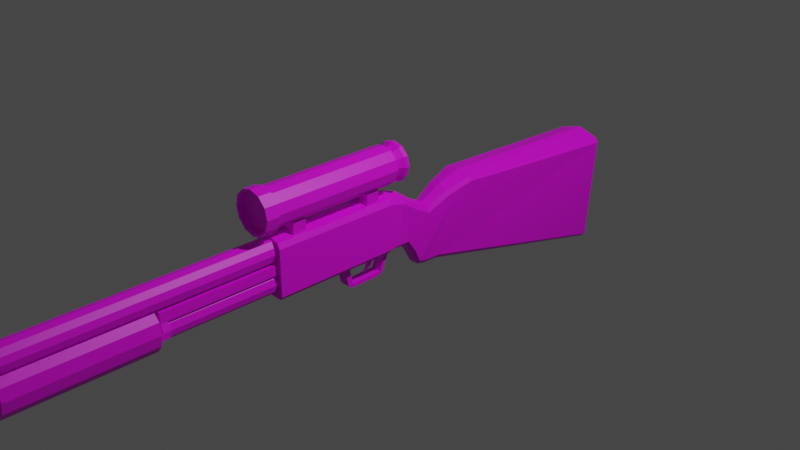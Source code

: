 # Source: Rifle_WithAmmo.blend  (saved by Blender 3.5.10; exported with 4.5.12 LTS)
import bpy
from mathutils import Matrix  # noqa: F401  (used for matrix-valued properties, if any)

bpy.ops.wm.read_factory_settings(use_empty=True)
scene = bpy.context.scene
scene.name = 'Scene'

# ---- collections
col_collection = bpy.data.collections.new('Collection'); scene.collection.children.link(col_collection)

# ---- images (referenced by path relative to the original .blend; pixels are not part of the script)
import os
ASSET_DIR = os.environ.get("B2B_ASSET_DIR", "")  # directory of the original .blend (textures are referenced by path, not embedded)
HERE = os.path.dirname(os.path.abspath(__file__))  # packed textures are extracted next to this script under _unpacked/

def load_image(name, relpath, width, height, colorspace="sRGB"):
    """Load a texture the original file referenced (path relative to the .blend, or extracted next to this script)."""
    p = next((c for c in (os.path.join(HERE, relpath), os.path.join(ASSET_DIR, relpath)) if relpath and os.path.exists(c)), "")
    if p:
        img = bpy.data.images.load(p, check_existing=True)
        img.name = name
    else:  # same state as the original file: an image datablock whose file is absent (Cycles renders it pink)
        img = bpy.data.images.new(name, width, height)
        img.source = "FILE"
        img.filepath = "//" + (relpath or name)
    img.colorspace_settings.name = colorspace
    return img
img_rifletex = load_image('RifleTex', 'RifleTex.png', 1024, 1024, 'sRGB')
img_forendtex = load_image('ForEndTex', 'ForEndTex.png', 1024, 1024, 'sRGB')

# ---- materials (node trees are filled in below, after node groups)
mat_001 = bpy.data.materials.new('マテリアル.001')
mat_001.use_transparent_shadow = False
mat_002 = bpy.data.materials.new('マテリアル.002')
mat_002.use_transparent_shadow = False

# ---- material node trees
mat_001.use_nodes = True; mat_001.node_tree.nodes.clear()
_N = mat_001.node_tree.nodes; _L = mat_001.node_tree.links
n0 = _N.new('ShaderNodeBsdfPrincipled'); n0.name = 'プリンシプルBSDF'; n0.location = (10, 300)
n0.distribution = 'GGX'
n0.subsurface_method = 'RANDOM_WALK_SKIN'
n0.inputs[3].default_value = 1.45
n0.inputs[27].default_value = (0.0, 0.0, 0.0, 1.0)
n0.inputs[28].default_value = 1.0
n1 = _N.new('ShaderNodeOutputMaterial'); n1.name = 'マテリアル出力'; n1.location = (300, 300)
n2 = _N.new('ShaderNodeTexImage'); n2.name = '画像テクスチャ'; n2.location = (-280, 280)
n2.image = img_rifletex
_L.new(n0.outputs[0], n1.inputs[0])
_L.new(n2.outputs[0], n0.inputs[0])
n1.is_active_output = True
mat_002.use_nodes = True; mat_002.node_tree.nodes.clear()
_N = mat_002.node_tree.nodes; _L = mat_002.node_tree.links
n0 = _N.new('ShaderNodeBsdfPrincipled'); n0.name = 'プリンシプルBSDF'; n0.location = (10, 300)
n0.distribution = 'GGX'
n0.subsurface_method = 'RANDOM_WALK_SKIN'
n0.inputs[3].default_value = 1.45
n0.inputs[27].default_value = (0.0, 0.0, 0.0, 1.0)
n0.inputs[28].default_value = 1.0
n1 = _N.new('ShaderNodeOutputMaterial'); n1.name = 'マテリアル出力'; n1.location = (300, 300)
n2 = _N.new('ShaderNodeTexImage'); n2.name = '画像テクスチャ'; n2.location = (-280, 280)
n2.image = img_forendtex
_L.new(n0.outputs[0], n1.inputs[0])
_L.new(n2.outputs[0], n0.inputs[0])
n1.is_active_output = True

# ---- world
world_world = bpy.data.worlds.new('World'); scene.world = world_world
world_world.use_nodes = True; world_world.node_tree.nodes.clear()
_N = world_world.node_tree.nodes; _L = world_world.node_tree.links
n0 = _N.new('ShaderNodeOutputWorld'); n0.name = 'World Output'; n0.location = (300, 300)
n1 = _N.new('ShaderNodeBackground'); n1.name = 'Background'; n1.location = (10, 300)
n1.inputs[0].default_value = (0.05088, 0.05088, 0.05088, 1.0)
_L.new(n1.outputs[0], n0.inputs[0])
n0.is_active_output = True
world_world.color = (0.05088, 0.05088, 0.05088)
world_world.use_sun_shadow = False
world_world.sun_shadow_jitter_overblur = 0.0

# ---- cameras
cam_camera = bpy.data.cameras.new('Camera')
cam_camera.clip_end = 100.0
cam_camera.ortho_scale = 7.314

# ---- lights
light_light = bpy.data.lights.new('Light', 'POINT')
light_light.transmission_factor = 0.0
light_light.energy = 1000.0
light_light.shadow_soft_size = 0.1
light_light.shadow_maximum_resolution = 0.006
light_light.use_absolute_resolution = True

# ---- meshes
me_x = bpy.data.meshes.new('円柱')
me_x.from_pydata([(0.0, -5.441, -0.2067), (0.0, -1.633, -0.2067), (0.06526, -5.441, -0.1892), (0.06526, -1.633, -0.1892), (0.113, -5.441, -0.1415), (0.113, -1.633, -0.1415), (0.1305, -5.441, -0.0762), (0.1305, -1.633, -0.0762), (0.113, -5.441, -0.01095), (0.113, -1.633, -0.01095), (0.06526, -5.441, 0.03682), (0.06526, -1.633, 0.03682), (0.0, -5.441, 0.05431), (0.0, -1.633, 0.05431), (-0.06526, -5.441, 0.03682), (-0.06526, -1.633, 0.03682), (-0.113, -5.441, -0.01095), (-0.113, -1.633, -0.01095), (-0.1305, -5.441, -0.0762), (-0.1305, -1.633, -0.0762), (-0.113, -5.441, -0.1415), (-0.113, -1.633, -0.1415), (-0.06526, -5.441, -0.1892), (-0.06526, -1.633, -0.1892), (0.0, -6.217, 0.1143), (0.0, -1.633, 0.1041), (0.06013, -6.217, 0.1304), (0.06526, -1.633, 0.1216), (0.1042, -6.217, 0.1745), (0.113, -1.633, 0.1693), (0.1203, -6.217, 0.2346), (0.1305, -1.633, 0.2346), (0.1042, -6.217, 0.2947), (0.113, -1.633, 0.2999), (0.06013, -6.217, 0.3388), (0.06526, -1.633, 0.3476), (0.0, -6.217, 0.3549), (0.0, -1.633, 0.3651), (-0.06013, -6.217, 0.3388), (-0.06526, -1.633, 0.3476), (-0.1042, -6.217, 0.2947), (-0.113, -1.633, 0.2999), (-0.1203, -6.217, 0.2346), (-0.1305, -1.633, 0.2346), (-0.1042, -6.217, 0.1745), (-0.113, -1.633, 0.1693), (-0.06013, -6.217, 0.1304), (-0.06526, -1.633, 0.1216), (0.0, -6.207, 0.1041), (0.06526, -6.207, 0.1216), (0.113, -6.207, 0.1693), (0.1305, -6.207, 0.2346), (0.113, -6.207, 0.2999), (0.06526, -6.207, 0.3476), (0.0, -6.207, 0.3651), (-0.06526, -6.207, 0.3476), (-0.113, -6.207, 0.2999), (-0.1305, -6.207, 0.2346), (-0.113, -6.207, 0.1693), (-0.06526, -6.207, 0.1216), (0.0, -6.217, 0.1123), (0.06117, -6.217, 0.1286), (0.106, -6.217, 0.1734), (0.1223, -6.217, 0.2346), (0.106, -6.217, 0.2958), (0.06117, -6.217, 0.3406), (0.0, -6.217, 0.357), (-0.06117, -6.217, 0.3406), (-0.106, -6.217, 0.2958), (-0.1223, -6.217, 0.2346), (-0.106, -6.217, 0.1734), (-0.06117, -6.217, 0.1286), (0.0, -1.652, 0.1143), (0.06013, -1.652, 0.1304), (0.1042, -1.652, 0.1745), (0.1203, -1.652, 0.2346), (0.1042, -1.652, 0.2947), (0.06013, -1.652, 0.3388), (0.0, -1.652, 0.3549), (-0.06013, -1.652, 0.3388), (-0.1042, -1.652, 0.2947), (-0.1203, -1.652, 0.2346), (-0.1042, -1.652, 0.1745), (-0.06013, -1.652, 0.1304), (-0.1304, -5.655, -0.2149), (-0.1304, -5.655, 0.06267), (-0.1304, -5.442, -0.2149), (-0.1304, -5.442, 0.06267), (0.1304, -5.655, -0.2149), (0.1304, -5.655, 0.06267), (0.1304, -5.442, -0.2149), (0.1304, -5.442, 0.06267), (-0.1025, -5.408, 0.008899), (-0.1025, -5.408, 0.165), (-0.1025, -5.263, 0.008899), (-0.1025, -5.263, 0.165), (0.1025, -5.408, 0.008899), (0.1025, -5.408, 0.165), (0.1025, -5.263, 0.008899), (0.1025, -5.263, 0.165), (-0.06793, -5.706, -0.1756), (-0.06793, -5.815, 0.1249), (-0.06793, -5.655, -0.1756), (-0.06793, -5.655, 0.1249), (0.06793, -5.706, -0.1756), (0.06793, -5.815, 0.1249), (0.06793, -5.655, -0.1756), (0.06793, -5.655, 0.1249), (-0.06793, -5.706, 0.02691), (-0.06793, -5.655, 0.02691), (0.06793, -5.655, 0.02691), (0.06793, -5.706, 0.02691), (0.0, -5.655, -0.1756), (0.0, -5.655, 0.1047), (0.0, -5.706, -0.1756), (0.0, -5.815, 0.1047), (0.0, -5.706, 0.02691), (0.0, -5.655, 0.02691), (-0.03397, -5.655, -0.1756), (-0.03397, -5.815, 0.1127), (-0.03397, -5.706, 0.02691), (-0.03397, -5.655, 0.1127), (-0.03397, -5.706, -0.1756), (-0.03397, -5.655, 0.02691), (0.03397, -5.655, 0.1127), (0.03397, -5.706, -0.1756), (0.03397, -5.655, 0.02691), (0.03397, -5.655, -0.1756), (0.03397, -5.815, 0.1127), (0.03397, -5.706, 0.02691), (0.05126, -5.263, 0.008899), (0.0, -5.263, 0.008899), (-0.05126, -5.263, 0.008899), (-0.05126, -5.263, 0.12), (0.0, -5.263, 0.1037), (0.05126, -5.263, 0.12), (-0.05126, -5.408, 0.008899), (0.0, -5.408, 0.008899), (0.05126, -5.408, 0.008899), (0.05126, -5.408, 0.12), (0.0, -5.408, 0.1037), (-0.05126, -5.408, 0.12), (-0.1684, -1.636, -0.1992), (-0.1684, -1.636, 0.2942), (-0.1684, -0.2747, -0.1992), (-0.1684, -0.2747, 0.2942), (0.1684, -1.636, -0.1992), (0.1684, -1.636, 0.2942), (0.1684, -0.2747, -0.1992), (0.1684, -0.2747, 0.2942), (0.0, -0.2747, 0.3862), (0.0, -1.636, 0.3862), (0.1411, -0.2747, 0.35), (0.1253, -1.619, -0.2375), (0.1253, -0.9168, -0.2375), (0.1411, -1.636, 0.35), (-0.1253, -0.9168, -0.2375), (-0.1411, -1.636, 0.35), (-0.1411, -0.2747, 0.35), (-0.1253, -1.619, -0.2375), (0.1419, -0.2747, -0.2375), (-0.1419, -0.2747, -0.2375), (0.1419, -1.636, -0.2375), (-0.1419, -1.636, -0.2375), (0.1253, -0.9463, 0.07147), (-0.1253, -0.9463, 0.07147), (0.1253, -1.619, 0.07147), (-0.1253, -1.619, 0.07147), (-0.1571, -0.07213, 0.2423), (-0.166, -0.1786, -0.1868), (-0.1196, -0.1835, -0.2328), (0.1269, -0.06432, 0.296), (0.1571, -0.07213, 0.2423), (0.166, -0.1786, -0.1868), (-0.1269, -0.06432, 0.296), (0.0, -0.05807, 0.324), (0.1196, -0.1835, -0.2328), (-0.06109, -0.7392, -0.4724), (-0.06109, -0.7972, -0.2363), (-0.06109, -0.2811, -0.4517), (-0.06109, -0.1928, -0.232), (0.06109, -0.7392, -0.4724), (0.06109, -0.7972, -0.2363), (0.06109, -0.2811, -0.4517), (0.06109, -0.1928, -0.232), (-0.06109, -0.3023, -0.4849), (-0.06109, -0.364, -0.5063), (-0.06109, -0.4638, -0.5063), (-0.06109, -0.5636, -0.5063), (-0.06109, -0.6674, -0.5063), (-0.06109, -0.709, -0.5032), (-0.06109, -0.7291, -0.2363), (-0.06109, -0.6882, -0.4669), (-0.06109, -0.5636, -0.4654), (-0.06109, -0.4638, -0.4624), (-0.06109, -0.3227, -0.4608), (-0.06109, -0.2481, -0.2363), (0.06109, -0.709, -0.5032), (0.06109, -0.6674, -0.5063), (0.06109, -0.5636, -0.5063), (0.06109, -0.4638, -0.5063), (0.06109, -0.364, -0.5063), (0.06109, -0.3023, -0.4849), (0.06109, -0.2481, -0.2363), (0.06109, -0.3227, -0.4608), (0.06109, -0.4638, -0.4624), (0.06109, -0.5636, -0.4654), (0.06109, -0.6882, -0.4669), (0.06109, -0.7291, -0.2363), (-0.006569, -0.4932, -0.4292), (-0.01769, -0.4243, -0.2365), (-0.006569, -0.4838, -0.4292), (-0.01769, -0.3719, -0.2365), (0.006569, -0.4932, -0.4292), (0.01769, -0.4243, -0.2365), (0.006569, -0.4838, -0.4292), (0.01769, -0.3719, -0.2365), (-0.01769, -0.4298, -0.3054), (-0.01769, -0.3774, -0.3054), (0.01769, -0.3774, -0.3054), (0.01769, -0.4298, -0.3054), (-0.01168, -0.4067, -0.381), (0.01168, -0.4067, -0.381), (0.01168, -0.4591, -0.381), (-0.01168, -0.4591, -0.381), (-0.1205, 0.133, 0.09828), (-0.1025, 0.03949, -0.236), (-0.06699, 0.03572, -0.283), (0.09734, 0.139, 0.1532), (0.1205, 0.133, 0.09828), (0.1025, 0.03949, -0.236), (-0.09734, 0.139, 0.1532), (0.0, 0.1438, 0.1818), (0.06699, 0.03572, -0.283), (-0.1167, 0.3116, 0.005818), (-0.0998, 0.1393, -0.3839), (-0.06429, 0.1356, -0.4309), (0.09358, 0.3176, 0.06071), (0.1167, 0.3116, 0.005818), (0.0998, 0.1393, -0.3839), (-0.09358, 0.3176, 0.06071), (0.0, 0.3224, 0.08934), (0.06429, 0.1356, -0.4309), (-0.2734, 2.878, 0.1038), (-0.2123, 2.856, -1.08), (-0.1579, 2.852, -1.126), (0.238, 2.884, 0.1587), (0.2734, 2.878, 0.1038), (0.2123, 2.856, -1.08), (-0.238, 2.884, 0.1587), (0.0, 2.889, 0.2273), (0.1579, 2.852, -1.126), (0.05534, 0.204, -0.5694), (-0.05534, 0.204, -0.5694), (0.1556, 0.5611, 0.1373), (0.1317, 0.5671, 0.1922), (-0.1317, 0.5671, 0.1922), (-0.1556, 0.5611, 0.1373), (0.0, 0.5719, 0.2208), (0.09198, 0.2077, -0.5224), (-0.09198, 0.2077, -0.5224), (0.0, 0.8535, 0.3053), (0.09354, 0.4798, -0.5505), (0.1697, 0.8487, 0.2766), (0.1941, 0.8427, 0.2218), (-0.1697, 0.8487, 0.2766), (-0.1941, 0.8427, 0.2218), (-0.09354, 0.4798, -0.5505), (-0.05596, 0.476, -0.5974), (0.05596, 0.476, -0.5974), (0.0, -1.661, 0.4526), (0.0, -0.209, 0.4526), (0.103, -1.661, 0.4802), (0.103, -0.209, 0.4802), (0.1784, -1.661, 0.5556), (0.1784, -0.209, 0.5556), (0.2059, -1.661, 0.6586), (0.2059, -0.209, 0.6586), (0.1784, -1.661, 0.7615), (0.1784, -0.209, 0.7615), (0.103, -1.661, 0.8369), (0.103, -0.209, 0.8369), (0.0, -1.661, 0.8645), (0.0, -0.209, 0.8645), (-0.103, -1.661, 0.8369), (-0.103, -0.209, 0.8369), (-0.1784, -1.661, 0.7615), (-0.1784, -0.209, 0.7615), (-0.2059, -1.661, 0.6586), (-0.2059, -0.209, 0.6586), (-0.1784, -1.661, 0.5556), (-0.1784, -0.209, 0.5556), (-0.103, -1.661, 0.4802), (-0.103, -0.209, 0.4802), (0.103, -0.209, 0.4802), (0.0, -0.209, 0.4526), (0.1784, -0.209, 0.5556), (0.2059, -0.209, 0.6586), (0.1784, -0.209, 0.7615), (0.103, -0.209, 0.8369), (0.0, -0.209, 0.8645), (-0.103, -0.209, 0.8369), (-0.1784, -0.209, 0.7615), (-0.2059, -0.209, 0.6586), (-0.1784, -0.209, 0.5556), (-0.103, -0.209, 0.4802), (0.08298, -0.1658, 0.5149), (0.0, -0.1658, 0.4926), (0.1437, -0.1658, 0.5756), (0.166, -0.1658, 0.6586), (0.1437, -0.1658, 0.7416), (0.08298, -0.1658, 0.8023), (0.0, -0.1658, 0.8245), (-0.08298, -0.1658, 0.8023), (-0.1437, -0.1658, 0.7416), (-0.166, -0.1658, 0.6586), (-0.1437, -0.1658, 0.5756), (-0.08298, -0.1658, 0.5149), (-0.09423, -0.05966, 0.4954), (-0.1632, -0.05966, 0.5643), (-0.1885, -0.05966, 0.6586), (-0.1632, -0.05966, 0.7528), (-0.09423, -0.05966, 0.8218), (0.0, -0.05966, 0.847), (0.09423, -0.05966, 0.8218), (0.1632, -0.05966, 0.7528), (0.1885, -0.05966, 0.6586), (0.1632, -0.05966, 0.5643), (0.0, -0.05966, 0.4701), (0.09423, -0.05966, 0.4954), (0.105, -0.1064, 0.4768), (0.0, -0.1064, 0.4486), (0.1818, -0.1064, 0.5536), (0.2099, -0.1064, 0.6586), (0.1818, -0.1064, 0.7635), (0.105, -0.1064, 0.8404), (0.0, -0.1064, 0.8685), (-0.105, -0.1064, 0.8404), (-0.1818, -0.1064, 0.7635), (-0.2099, -0.1064, 0.6586), (-0.1818, -0.1064, 0.5536), (-0.105, -0.1064, 0.4768), (-0.103, -1.799, 0.4802), (-0.1784, -1.799, 0.5556), (-0.2059, -1.799, 0.6586), (-0.1784, -1.799, 0.7615), (-0.103, -1.799, 0.8369), (0.0, -1.799, 0.8645), (0.103, -1.799, 0.8369), (0.1784, -1.799, 0.7615), (0.2059, -1.799, 0.6586), (0.1784, -1.799, 0.5556), (0.103, -1.799, 0.4802), (0.0, -1.799, 0.4526), (0.0, -1.661, 0.4258), (0.1164, -1.661, 0.457), (0.2016, -1.661, 0.5422), (0.2328, -1.661, 0.6586), (0.2016, -1.661, 0.775), (0.1164, -1.661, 0.8602), (0.0, -1.661, 0.8913), (-0.1164, -1.661, 0.8602), (-0.2016, -1.661, 0.775), (-0.2328, -1.661, 0.6586), (-0.2016, -1.661, 0.5422), (-0.1164, -1.661, 0.457), (-0.2328, -1.799, 0.6586), (-0.2016, -1.799, 0.5422), (0.2016, -1.799, 0.5422), (0.1164, -1.799, 0.457), (-0.1164, -1.799, 0.457), (0.0, -1.799, 0.4258), (0.2328, -1.799, 0.6586), (0.2016, -1.799, 0.775), (0.1164, -1.799, 0.8602), (0.0, -1.799, 0.8913), (-0.1164, -1.799, 0.8602), (-0.2016, -1.799, 0.775), (-0.103, -1.736, 0.4802), (0.0, -1.736, 0.4526), (-0.1784, -1.736, 0.5556), (-0.2059, -1.736, 0.6586), (-0.1784, -1.736, 0.7615), (-0.103, -1.736, 0.8369), (0.0, -1.736, 0.8645), (0.103, -1.736, 0.8369), (0.1784, -1.736, 0.7615), (0.2059, -1.736, 0.6586), (0.1784, -1.736, 0.5556), (0.103, -1.736, 0.4802), (-0.1202, -1.437, 0.3303), (-0.1202, -1.437, 0.496), (-0.1202, -1.29, 0.3303), (-0.1202, -1.29, 0.496), (0.1202, -1.437, 0.3303), (0.1202, -1.437, 0.496), (0.1202, -1.29, 0.3303), (0.1202, -1.29, 0.496), (0.06012, -1.29, 0.3303), (0.0, -1.29, 0.3303), (-0.06012, -1.29, 0.3303), (-0.06012, -1.29, 0.4674), (0.0, -1.29, 0.4515), (0.06012, -1.29, 0.4674), (-0.06012, -1.437, 0.3303), (0.0, -1.437, 0.3303), (0.06012, -1.437, 0.3303), (0.06012, -1.437, 0.4674), (0.0, -1.437, 0.4515), (-0.06012, -1.437, 0.4674), (-0.1202, -0.5376, 0.3303), (-0.1202, -0.5376, 0.496), (-0.1202, -0.3914, 0.3303), (-0.1202, -0.3914, 0.496), (0.1202, -0.5376, 0.3303), (0.1202, -0.5376, 0.496), (0.1202, -0.3914, 0.3303), (0.1202, -0.3914, 0.496), (0.06012, -0.3914, 0.3303), (0.0, -0.3914, 0.3303), (-0.06012, -0.3914, 0.3303), (-0.06012, -0.3914, 0.4674), (0.0, -0.3914, 0.4515), (0.06012, -0.3914, 0.4674), (-0.06012, -0.5376, 0.3303), (0.0, -0.5376, 0.3303), (0.06012, -0.5376, 0.3303), (0.06012, -0.5376, 0.4674), (0.0, -0.5376, 0.4515), (-0.06012, -0.5376, 0.4674), (0.0, -0.05966, 0.4486), (-0.105, -0.05966, 0.4768), (-0.1818, -0.05966, 0.5536), (-0.2099, -0.05966, 0.6586), (-0.1818, -0.05966, 0.7635), (-0.105, -0.05966, 0.8404), (0.0, -0.05966, 0.8685), (0.105, -0.05966, 0.8404), (0.1818, -0.05966, 0.7635), (0.2099, -0.05966, 0.6586), (0.1818, -0.05966, 0.5536), (0.105, -0.05966, 0.4768), (0.0, -0.09434, 0.4701), (-0.09423, -0.09434, 0.4954), (-0.1632, -0.09434, 0.5643), (-0.1885, -0.09434, 0.6586), (-0.1632, -0.09434, 0.7528), (-0.09423, -0.09434, 0.8218), (0.0, -0.09434, 0.847), (0.09423, -0.09434, 0.8218), (0.1632, -0.09434, 0.7528), (0.1885, -0.09434, 0.6586), (0.1632, -0.09434, 0.5643), (0.09423, -0.09434, 0.4954), (0.0, 0.7127, 0.263), (0.07872, 0.3148, -0.5565), (0.1507, 0.7079, 0.2344), (0.1749, 0.7019, 0.1795), (-0.1507, 0.7079, 0.2344), (-0.1749, 0.7019, 0.1795), (-0.07872, 0.3148, -0.5565), (-0.04161, 0.3111, -0.6034), (0.04161, 0.3111, -0.6034)], [], [(0, 1, 3, 2), (2, 3, 5, 4), (4, 5, 7, 6), (6, 7, 9, 8), (8, 9, 11, 10), (10, 11, 13, 12), (12, 13, 15, 14), (14, 15, 17, 16), (16, 17, 19, 18), (18, 19, 21, 20), (3, 1, 23, 21, 19, 17, 15, 13, 11, 9, 7, 5), (20, 21, 23, 22), (22, 23, 1, 0), (0, 2, 4, 6, 8, 10, 12, 14, 16, 18, 20, 22), (48, 25, 27, 49), (49, 27, 29, 50), (50, 29, 31, 51), (51, 31, 33, 52), (52, 33, 35, 53), (53, 35, 37, 54), (54, 37, 39, 55), (55, 39, 41, 56), (56, 41, 43, 57), (57, 43, 45, 58), (27, 25, 47, 45, 43, 41, 39, 37, 35, 33, 31, 29), (58, 45, 47, 59), (59, 47, 25, 48), (28, 30, 75, 74), (61, 60, 48, 49), (62, 61, 49, 50), (63, 62, 50, 51), (64, 63, 51, 52), (65, 64, 52, 53), (66, 65, 53, 54), (67, 66, 54, 55), (68, 67, 55, 56), (69, 68, 56, 57), (70, 69, 57, 58), (71, 70, 58, 59), (60, 71, 59, 48), (26, 24, 60, 61), (28, 26, 61, 62), (30, 28, 62, 63), (32, 30, 63, 64), (34, 32, 64, 65), (36, 34, 65, 66), (38, 36, 66, 67), (40, 38, 67, 68), (42, 40, 68, 69), (44, 42, 69, 70), (46, 44, 70, 71), (24, 46, 71, 60), (72, 73, 74, 75, 76, 77, 78, 79, 80, 81, 82, 83), (42, 44, 82, 81), (36, 38, 79, 78), (30, 32, 76, 75), (44, 46, 83, 82), (24, 26, 73, 72), (38, 40, 80, 79), (32, 34, 77, 76), (46, 24, 72, 83), (26, 28, 74, 73), (40, 42, 81, 80), (34, 36, 78, 77), (84, 85, 87, 86), (86, 87, 91, 90), (90, 91, 89, 88), (88, 89, 85, 84), (86, 90, 88, 84), (91, 87, 85, 89), (92, 93, 95, 94), (130, 135, 99, 98), (98, 99, 97, 96), (136, 141, 93, 92), (130, 98, 96, 138), (133, 95, 93, 141), (108, 101, 103, 109), (126, 124, 107, 110), (110, 107, 105, 111), (120, 119, 101, 108), (127, 106, 104, 125), (121, 103, 101, 119), (122, 120, 108, 100), (106, 110, 111, 104), (127, 126, 110, 106), (100, 108, 109, 102), (118, 123, 117, 112), (125, 129, 116, 114), (124, 113, 115, 128), (118, 112, 114, 122), (129, 128, 115, 116), (123, 121, 113, 117), (109, 103, 121, 123), (102, 118, 122, 100), (102, 109, 123, 118), (114, 116, 120, 122), (113, 121, 119, 115), (116, 115, 119, 120), (111, 105, 128, 129), (107, 124, 128, 105), (104, 111, 129, 125), (112, 117, 126, 127), (112, 127, 125, 114), (117, 113, 124, 126), (99, 135, 139, 97), (135, 134, 140, 139), (134, 133, 141, 140), (94, 132, 136, 92), (132, 131, 137, 136), (131, 130, 138, 137), (96, 97, 139, 138), (138, 139, 140, 137), (137, 140, 141, 136), (94, 95, 133, 132), (132, 133, 134, 131), (131, 134, 135, 130), (142, 143, 145, 144), (158, 150, 175, 174), (148, 149, 147, 146), (163, 157, 143, 142), (160, 148, 146, 162), (158, 145, 143, 157), (152, 150, 151, 155), (155, 151, 157, 163, 162), (146, 147, 155, 162), (149, 152, 155, 147), (153, 159, 167, 166), (152, 149, 172, 171), (144, 161, 163, 142), (150, 158, 157, 151), (160, 161, 170, 176), (154, 156, 161, 160), (153, 154, 160, 162), (156, 159, 163, 161), (159, 153, 162, 163), (165, 164, 166, 167), (154, 153, 166, 164), (159, 156, 165, 167), (156, 154, 164, 165), (169, 168, 225, 226), (172, 173, 230, 229), (175, 171, 228, 232), (150, 152, 171, 175), (149, 148, 173, 172), (144, 145, 168, 169), (148, 160, 176, 173), (145, 158, 174, 168), (161, 144, 169, 170), (185, 196, 180, 179), (179, 180, 184, 183), (197, 208, 182, 181), (181, 182, 178, 177), (190, 197, 181, 177), (208, 191, 178, 182), (184, 180, 196, 203), (203, 196, 195, 204), (204, 195, 194, 205), (205, 194, 193, 206), (206, 193, 192, 207), (207, 192, 191, 208), (179, 183, 202, 185), (185, 202, 201, 186), (186, 201, 200, 187), (187, 200, 199, 188), (188, 199, 198, 189), (189, 198, 197, 190), (183, 184, 203, 202), (202, 203, 204, 201), (201, 204, 205, 200), (200, 205, 206, 199), (199, 206, 207, 198), (198, 207, 208, 197), (177, 178, 191, 190), (190, 191, 192, 189), (189, 192, 193, 188), (188, 193, 194, 187), (187, 194, 195, 186), (186, 195, 196, 185), (217, 210, 212, 218), (218, 212, 216, 219), (219, 216, 214, 220), (220, 214, 210, 217), (211, 215, 213, 209), (216, 212, 210, 214), (223, 220, 217, 224), (222, 219, 220, 223), (221, 218, 219, 222), (224, 217, 218, 221), (209, 224, 221, 211), (211, 221, 222, 215), (215, 222, 223, 213), (213, 223, 224, 209), (226, 225, 234, 235), (229, 230, 239, 238), (232, 228, 237, 241), (173, 176, 233, 230), (174, 175, 232, 231), (170, 169, 226, 227), (176, 170, 227, 233), (171, 172, 229, 228), (168, 174, 231, 225), (454, 258, 255, 456), (457, 254, 259, 455), (230, 233, 242, 239), (231, 232, 241, 240), (227, 226, 235, 236), (233, 227, 236, 242), (228, 229, 238, 237), (225, 231, 240, 234), (251, 246, 247, 248), (244, 243, 249, 245), (249, 250, 246, 251, 245), (236, 235, 260, 253), (240, 241, 258, 256), (239, 242, 252, 259), (235, 234, 257, 260), (238, 239, 259, 254), (241, 237, 255, 258), (242, 236, 253, 252), (237, 238, 254, 255), (234, 240, 256, 257), (456, 255, 254, 457), (458, 256, 258, 454), (459, 257, 256, 458), (460, 260, 257, 459), (461, 253, 260, 460), (462, 252, 253, 461), (455, 259, 252, 462), (248, 262, 269, 251), (251, 269, 268, 245), (245, 268, 267, 244), (244, 267, 266, 243), (243, 266, 265, 249), (249, 265, 261, 250), (246, 263, 264, 247), (247, 264, 262, 248), (250, 261, 263, 246), (270, 271, 273, 272), (272, 273, 275, 274), (274, 275, 277, 276), (276, 277, 279, 278), (278, 279, 281, 280), (280, 281, 283, 282), (282, 283, 285, 284), (284, 285, 287, 286), (286, 287, 289, 288), (288, 289, 291, 290), (285, 283, 300, 301), (290, 291, 293, 292), (292, 293, 271, 270), (297, 296, 308, 309), (283, 281, 299, 300), (281, 279, 298, 299), (279, 277, 297, 298), (271, 293, 305, 295), (273, 271, 295, 294), (277, 275, 296, 297), (293, 291, 304, 305), (275, 273, 294, 296), (291, 289, 303, 304), (289, 287, 302, 303), (287, 285, 301, 302), (309, 308, 332, 333), (304, 303, 315, 316), (301, 300, 312, 313), (298, 297, 309, 310), (305, 304, 316, 317), (294, 295, 307, 306), (302, 301, 313, 314), (299, 298, 310, 311), (295, 305, 317, 307), (296, 294, 306, 308), (303, 302, 314, 315), (300, 299, 311, 312), (316, 315, 339, 340), (313, 312, 336, 337), (310, 309, 333, 334), (317, 316, 340, 341), (306, 307, 331, 330), (314, 313, 337, 338), (311, 310, 334, 335), (307, 317, 341, 331), (308, 306, 330, 332), (315, 314, 338, 339), (312, 311, 335, 336), (338, 337, 435, 434), (330, 331, 430, 441), (341, 340, 432, 431), (334, 333, 439, 438), (337, 336, 436, 435), (340, 339, 433, 432), (333, 332, 440, 439), (336, 335, 437, 436), (339, 338, 434, 433), (332, 330, 441, 440), (326, 327, 452, 451), (331, 341, 431, 430), (335, 334, 438, 437), (348, 349, 373, 374), (292, 270, 354, 365), (282, 284, 361, 360), (272, 274, 356, 355), (347, 348, 374, 375), (286, 288, 363, 362), (346, 347, 375, 376), (276, 278, 358, 357), (345, 346, 376, 377), (290, 292, 365, 364), (352, 353, 371, 369), (347, 346, 383, 384), (280, 282, 360, 359), (362, 363, 366, 377), (363, 364, 367, 366), (355, 356, 368, 369), (364, 365, 370, 367), (356, 357, 372, 368), (354, 355, 369, 371), (365, 354, 371, 370), (357, 358, 373, 372), (358, 359, 374, 373), (359, 360, 375, 374), (360, 361, 376, 375), (361, 362, 377, 376), (353, 342, 370, 371), (278, 280, 359, 358), (349, 350, 372, 373), (288, 290, 364, 363), (342, 343, 367, 370), (350, 351, 368, 372), (274, 276, 357, 356), (343, 344, 366, 367), (284, 286, 362, 361), (270, 272, 355, 354), (351, 352, 369, 368), (344, 345, 377, 366), (379, 389, 388, 387, 386, 385, 384, 383, 382, 381, 380, 378), (344, 343, 380, 381), (351, 350, 387, 388), (348, 347, 384, 385), (345, 344, 381, 382), (352, 351, 388, 389), (342, 353, 379, 378), (349, 348, 385, 386), (346, 345, 382, 383), (353, 352, 389, 379), (343, 342, 378, 380), (350, 349, 386, 387), (390, 391, 393, 392), (398, 403, 397, 396), (396, 397, 395, 394), (404, 409, 391, 390), (398, 396, 394, 406), (401, 393, 391, 409), (397, 403, 407, 395), (403, 402, 408, 407), (402, 401, 409, 408), (392, 400, 404, 390), (400, 399, 405, 404), (399, 398, 406, 405), (394, 395, 407, 406), (406, 407, 408, 405), (405, 408, 409, 404), (392, 393, 401, 400), (400, 401, 402, 399), (399, 402, 403, 398), (410, 411, 413, 412), (418, 423, 417, 416), (416, 417, 415, 414), (424, 429, 411, 410), (418, 416, 414, 426), (421, 413, 411, 429), (417, 423, 427, 415), (423, 422, 428, 427), (422, 421, 429, 428), (412, 420, 424, 410), (420, 419, 425, 424), (419, 418, 426, 425), (414, 415, 427, 426), (426, 427, 428, 425), (425, 428, 429, 424), (412, 413, 421, 420), (420, 421, 422, 419), (419, 422, 423, 418), (318, 328, 430, 431), (319, 318, 431, 432), (320, 319, 432, 433), (321, 320, 433, 434), (322, 321, 434, 435), (323, 322, 435, 436), (324, 323, 436, 437), (325, 324, 437, 438), (326, 325, 438, 439), (327, 326, 439, 440), (329, 327, 440, 441), (328, 329, 441, 430), (453, 442, 443, 444, 445, 446, 447, 448, 449, 450, 451, 452), (323, 324, 449, 448), (320, 321, 446, 445), (327, 329, 453, 452), (328, 318, 443, 442), (324, 325, 450, 449), (321, 322, 447, 446), (329, 328, 442, 453), (318, 319, 444, 443), (325, 326, 451, 450), (322, 323, 448, 447), (319, 320, 445, 444), (262, 455, 462, 269), (269, 462, 461, 268), (268, 461, 460, 267), (267, 460, 459, 266), (266, 459, 458, 265), (265, 458, 454, 261), (263, 456, 457, 264), (264, 457, 455, 262), (261, 454, 456, 263)])
_uv = me_x.uv_layers.new(name='UVマップ')
_uv.uv.foreach_set('vector', [0.6746, 0.0, 0.6746, 0.6568, 0.6634, 0.6568, 0.6634, 2.862e-05, 0.6634, 2.862e-05, 0.6634, 0.6568, 0.6552, 0.6569, 0.6552, 0.0001068, 0.8133, 0.8905, 0.8133, 0.2336, 0.8244, 0.2336, 0.8244, 0.8905, 0.8244, 0.8905, 0.8244, 0.2336, 0.8358, 0.2336, 0.8358, 0.8905, 0.8358, 0.8905, 0.8358, 0.2336, 0.8444, 0.2336, 0.8444, 0.8904, 0.8753, 0.8903, 0.8753, 0.2336, 0.8866, 0.2336, 0.8866, 0.8903, 0.8866, 0.8903, 0.8866, 0.2336, 0.8978, 0.2336, 0.8978, 0.8903, 0.8753, 0.2336, 0.8753, 0.8904, 0.8669, 0.8904, 0.8669, 0.2336, 0.8669, 0.2336, 0.8669, 0.8904, 0.8556, 0.8904, 0.8556, 0.2336, 0.8556, 0.2336, 0.8556, 0.8904, 0.8444, 0.8904, 0.8444, 0.2336, 0.1321, 0.9036, 0.1262, 0.8935, 0.1262, 0.8818, 0.1321, 0.8717, 0.1421, 0.8659, 0.1538, 0.8659, 0.1639, 0.8717, 0.1697, 0.8818, 0.1697, 0.8935, 0.1639, 0.9036, 0.1538, 0.9094, 0.1421, 0.9094, 0.6941, 0.0001068, 0.6941, 0.6569, 0.6859, 0.6568, 0.6859, 2.862e-05, 0.6859, 2.862e-05, 0.6859, 0.6568, 0.6746, 0.6568, 0.6746, 0.0, 0.05808, 0.8818, 0.06391, 0.8717, 0.074, 0.8659, 0.08565, 0.8659, 0.09574, 0.8717, 0.1016, 0.8818, 0.1016, 0.8935, 0.09574, 0.9036, 0.08565, 0.9094, 0.074, 0.9094, 0.06391, 0.9036, 0.05808, 0.8935, 0.5359, 0.001615, 0.5359, 0.7906, 0.5246, 0.7907, 0.5246, 0.001644, 0.5246, 0.001644, 0.5246, 0.7907, 0.5164, 0.7907, 0.5164, 0.001722, 0.6941, 0.7891, 0.6941, 3.029e-05, 0.7052, 4.684e-05, 0.7052, 0.7891, 0.7052, 0.7891, 0.7052, 4.684e-05, 0.7166, 3.574e-05, 0.7166, 0.7891, 0.7166, 0.7891, 0.7166, 3.574e-05, 0.7253, 0.0, 0.7253, 0.789, 0.9076, 0.7889, 0.9076, 6.989e-05, 0.9189, 0.0, 0.9189, 0.7888, 0.9189, 0.7888, 0.9189, 0.0, 0.9301, 6.989e-05, 0.9301, 0.7889, 0.7562, 0.001627, 0.7562, 0.7907, 0.7478, 0.7907, 0.7478, 0.001629, 0.7478, 0.001629, 0.7478, 0.7907, 0.7365, 0.7907, 0.7365, 0.00163, 0.7365, 0.00163, 0.7365, 0.7907, 0.7253, 0.7907, 0.7253, 0.001629, 0.1697, 0.8935, 0.1697, 0.8818, 0.1755, 0.8717, 0.1856, 0.8659, 0.1973, 0.8659, 0.2074, 0.8717, 0.2132, 0.8818, 0.2132, 0.8935, 0.2074, 0.9036, 0.1973, 0.9094, 0.1856, 0.9094, 0.1755, 0.9036, 0.5554, 0.001722, 0.5554, 0.7907, 0.5471, 0.7907, 0.5471, 0.001644, 0.5471, 0.001644, 0.5471, 0.7907, 0.5359, 0.7906, 0.5359, 0.001615, 0.7926, 6.58e-07, 0.803, 0.0, 0.803, 0.7874, 0.7926, 0.7874, 0.5253, 2.681e-05, 0.5359, 0.0, 0.5359, 0.001615, 0.5246, 0.001644, 0.8176, 0.9244, 0.8263, 0.9309, 0.8258, 0.9323, 0.8165, 0.9253, 0.7053, 0.7907, 0.6949, 0.7907, 0.6941, 0.7891, 0.7052, 0.7891, 0.716, 0.7907, 0.7053, 0.7907, 0.7052, 0.7891, 0.7166, 0.7891, 0.8212, 0.8948, 0.8146, 0.9035, 0.8133, 0.903, 0.8203, 0.8937, 0.9189, 0.7905, 0.9083, 0.7906, 0.9076, 0.7889, 0.9189, 0.7888, 0.9294, 0.7906, 0.9189, 0.7905, 0.9189, 0.7888, 0.9301, 0.7889, 0.8508, 0.8983, 0.842, 0.8918, 0.8426, 0.8905, 0.8519, 0.8975, 0.7365, 6.58e-07, 0.7471, 0.0, 0.7478, 0.001629, 0.7365, 0.00163, 0.726, 0.0, 0.7365, 6.58e-07, 0.7365, 0.00163, 0.7253, 0.001629, 0.8472, 0.928, 0.8538, 0.9192, 0.8551, 0.9197, 0.8481, 0.9291, 0.5359, 0.0, 0.5464, 2.681e-05, 0.5471, 0.001644, 0.5359, 0.001615, 0.8265, 0.9306, 0.8371, 0.9319, 0.8372, 0.9322, 0.8263, 0.9309, 0.8179, 0.9242, 0.8265, 0.9306, 0.8263, 0.9309, 0.8176, 0.9244, 0.8137, 0.9143, 0.8179, 0.9242, 0.8176, 0.9244, 0.8133, 0.9143, 0.8149, 0.9036, 0.8137, 0.9143, 0.8133, 0.9143, 0.8146, 0.9035, 0.8214, 0.895, 0.8149, 0.9036, 0.8146, 0.9035, 0.8212, 0.8948, 0.8313, 0.8908, 0.8214, 0.895, 0.8212, 0.8948, 0.8312, 0.8905, 0.8419, 0.8921, 0.8313, 0.8908, 0.8312, 0.8905, 0.842, 0.8918, 0.8505, 0.8986, 0.8419, 0.8921, 0.842, 0.8918, 0.8508, 0.8983, 0.8547, 0.9084, 0.8505, 0.8986, 0.8508, 0.8983, 0.8551, 0.9084, 0.8534, 0.9191, 0.8547, 0.9084, 0.8551, 0.9084, 0.8538, 0.9192, 0.847, 0.9277, 0.8534, 0.9191, 0.8538, 0.9192, 0.8472, 0.928, 0.8371, 0.9319, 0.847, 0.9277, 0.8472, 0.928, 0.8372, 0.9322, 0.2754, 0.9182, 0.2754, 0.9075, 0.2808, 0.8982, 0.2901, 0.8928, 0.3008, 0.8928, 0.3101, 0.8982, 0.3155, 0.9075, 0.3155, 0.9182, 0.3101, 0.9275, 0.3008, 0.9329, 0.2901, 0.9329, 0.2808, 0.9275, 0.7746, 0.7873, 0.7641, 0.7874, 0.7641, 1.02e-05, 0.7746, 0.0, 0.6372, 0.7873, 0.6268, 0.7873, 0.6268, 2.636e-05, 0.6372, 0.0, 0.803, 0.0, 0.8133, 6.58e-07, 0.8133, 0.7874, 0.803, 0.7874, 0.7641, 0.7874, 0.7562, 0.7874, 0.7562, 4.316e-05, 0.7641, 1.02e-05, 0.9405, 0.0, 0.9509, 6.44e-05, 0.9509, 0.7872, 0.9405, 0.7871, 0.6268, 0.7873, 0.6192, 0.7874, 0.6192, 9.834e-05, 0.6268, 2.636e-05, 0.6552, 0.7874, 0.6476, 0.7873, 0.6476, 2.636e-05, 0.6552, 9.834e-05, 0.9301, 6.44e-05, 0.9405, 0.0, 0.9405, 0.7871, 0.9301, 0.7872, 0.7849, 2.385e-06, 0.7926, 6.58e-07, 0.7926, 0.7874, 0.7849, 0.7874, 0.7849, 0.7874, 0.7746, 0.7873, 0.7746, 0.0, 0.7849, 1.526e-05, 0.6476, 0.7873, 0.6372, 0.7873, 0.6372, 0.0, 0.6476, 2.636e-05, 0.8753, 0.9382, 0.8753, 0.8903, 0.912, 0.8903, 0.912, 0.9382, 0.5376, 0.8535, 0.5376, 0.9014, 0.4926, 0.9014, 0.4926, 0.8535, 0.8978, 0.8903, 0.8978, 0.8425, 0.9346, 0.8425, 0.9346, 0.8903, 0.7391, 0.844, 0.7391, 0.8919, 0.6941, 0.8919, 0.6941, 0.844, 0.8978, 0.8425, 0.8978, 0.7975, 0.9346, 0.7975, 0.9346, 0.8425, 0.6941, 0.9368, 0.6941, 0.8919, 0.7309, 0.8919, 0.7309, 0.9368, 0.6119, 0.9719, 0.6119, 0.945, 0.6371, 0.945, 0.6371, 0.9719, 0.3424, 0.936, 0.3232, 0.936, 0.3155, 0.9272, 0.3424, 0.9272, 0.0, 0.9746, 0.0, 0.9477, 0.02514, 0.9477, 0.02514, 0.9746, 0.9615, 0.816, 0.9423, 0.816, 0.9346, 0.8071, 0.9615, 0.8071, 0.8387, 0.9411, 0.8387, 0.9323, 0.8638, 0.9323, 0.8638, 0.9411, 0.8135, 0.9411, 0.8133, 0.9323, 0.8384, 0.9323, 0.8386, 0.9411, 0.2302, 0.9277, 0.249, 0.9446, 0.2214, 0.9446, 0.2214, 0.9277, 0.5242, 0.9363, 0.5242, 0.9511, 0.5184, 0.9532, 0.5184, 0.9363, 0.02766, 0.9308, 0.02766, 0.9477, 0.0, 0.9477, 0.01884, 0.9308, 0.8566, 0.908, 0.8753, 0.908, 0.8753, 0.9139, 0.8566, 0.9139, 0.8978, 0.2394, 0.8978, 0.2336, 0.9066, 0.2336, 0.9066, 0.2394, 0.9567, 0.5675, 0.9509, 0.5676, 0.9509, 0.5399, 0.9567, 0.5399, 0.2813, 0.9329, 0.2813, 0.9678, 0.2754, 0.9678, 0.2754, 0.9329, 0.02766, 0.8959, 0.02766, 0.9308, 0.01884, 0.9308, 0.01884, 0.8959, 0.5242, 0.9014, 0.5242, 0.9363, 0.5184, 0.9363, 0.5184, 0.9014, 0.2302, 0.8928, 0.2302, 0.9277, 0.2214, 0.9277, 0.2214, 0.8928, 0.5359, 0.9014, 0.5359, 0.9363, 0.5301, 0.9363, 0.5301, 0.9014, 0.293, 0.9329, 0.293, 0.9678, 0.2871, 0.9678, 0.2871, 0.9329, 0.9684, 0.5675, 0.9626, 0.5675, 0.9626, 0.5398, 0.9684, 0.5399, 0.8978, 0.2512, 0.8978, 0.2453, 0.9066, 0.2453, 0.9066, 0.2512, 0.8566, 0.8963, 0.8753, 0.8963, 0.8753, 0.9021, 0.8566, 0.9021, 0.5359, 0.9363, 0.5359, 0.9511, 0.5301, 0.9497, 0.5301, 0.9363, 0.5418, 0.9363, 0.5418, 0.9532, 0.5359, 0.9511, 0.5359, 0.9363, 0.8978, 0.257, 0.8978, 0.2512, 0.9066, 0.2512, 0.9066, 0.257, 0.5418, 0.9014, 0.5418, 0.9363, 0.5359, 0.9363, 0.5359, 0.9014, 0.2871, 0.9329, 0.2871, 0.9678, 0.2813, 0.9678, 0.2813, 0.9329, 0.9626, 0.5675, 0.9567, 0.5675, 0.9567, 0.5399, 0.9626, 0.5398, 0.8566, 0.9021, 0.8753, 0.9021, 0.8753, 0.908, 0.8566, 0.908, 0.8566, 0.8904, 0.8753, 0.8904, 0.8753, 0.8963, 0.8566, 0.8963, 0.9743, 0.5676, 0.9684, 0.5675, 0.9684, 0.5399, 0.9743, 0.5399, 0.2988, 0.9329, 0.2988, 0.9678, 0.293, 0.9678, 0.293, 0.9329, 0.5301, 0.9014, 0.5301, 0.9363, 0.5242, 0.9363, 0.5242, 0.9014, 0.8978, 0.2453, 0.8978, 0.2394, 0.9066, 0.2394, 0.9066, 0.2453, 0.5301, 0.9363, 0.5301, 0.9497, 0.5242, 0.9511, 0.5242, 0.9363, 0.8133, 0.9676, 0.8135, 0.9588, 0.8386, 0.9588, 0.8384, 0.9676, 0.8135, 0.9588, 0.8135, 0.9499, 0.8387, 0.9499, 0.8386, 0.9588, 0.8135, 0.9499, 0.8135, 0.9411, 0.8386, 0.9411, 0.8387, 0.9499, 0.8387, 0.9676, 0.8387, 0.9588, 0.8638, 0.9588, 0.8638, 0.9676, 0.8387, 0.9588, 0.8387, 0.9499, 0.8638, 0.9499, 0.8638, 0.9588, 0.8387, 0.9499, 0.8387, 0.9411, 0.8638, 0.9411, 0.8638, 0.9499, 0.9615, 0.8425, 0.9346, 0.8425, 0.9423, 0.8337, 0.9615, 0.8337, 0.9615, 0.8337, 0.9423, 0.8337, 0.9451, 0.8248, 0.9615, 0.8248, 0.9615, 0.8248, 0.9451, 0.8248, 0.9423, 0.816, 0.9615, 0.816, 0.3424, 0.9625, 0.3155, 0.9625, 0.3232, 0.9537, 0.3424, 0.9537, 0.3424, 0.9537, 0.3232, 0.9537, 0.326, 0.9448, 0.3424, 0.9448, 0.3424, 0.9448, 0.326, 0.9448, 0.3232, 0.936, 0.3424, 0.936, 0.1125, 0.005773, 0.1974, 0.0005916, 0.2117, 0.2349, 0.1268, 0.2401, 0.4997, 0.5451, 0.4753, 0.5449, 0.4753, 0.5078, 0.4972, 0.509, 0.3396, 0.5484, 0.4245, 0.5537, 0.4099, 0.788, 0.3251, 0.7827, 0.05352, 0.8959, 0.05339, 0.7946, 0.05808, 0.8042, 0.05808, 0.8893, 0.3333, 0.548, 0.3396, 0.5484, 0.3251, 0.7827, 0.3187, 0.7823, 0.2214, 0.2343, 0.2117, 0.2349, 0.1974, 0.0005916, 0.2071, 0.0, 0.451, 0.5451, 0.4753, 0.5449, 0.4753, 0.7796, 0.451, 0.7798, 0.004697, 0.7946, 0.02904, 0.7884, 0.05339, 0.7946, 0.05352, 0.8959, 0.004564, 0.8959, 0.0, 0.8893, 0.0, 0.8042, 0.004697, 0.7946, 0.004564, 0.8959, 0.4245, 0.5537, 0.4343, 0.5542, 0.4197, 0.7886, 0.4099, 0.788, 0.6941, 0.7907, 0.7374, 0.7907, 0.7374, 0.844, 0.6941, 0.844, 0.4343, 0.5542, 0.4245, 0.5537, 0.4178, 0.5182, 0.4274, 0.5174, 0.1268, 0.2401, 0.1202, 0.2405, 0.1059, 0.00617, 0.1125, 0.005773, 0.4753, 0.5449, 0.4997, 0.5451, 0.4997, 0.7798, 0.4753, 0.7796, 0.5554, 0.9352, 0.6043, 0.9352, 0.6005, 0.951, 0.5592, 0.951, 0.5582, 0.8245, 0.6015, 0.8245, 0.6043, 0.9352, 0.5554, 0.9352, 0.5582, 0.7033, 0.5582, 0.8245, 0.5554, 0.9352, 0.5554, 0.7004, 0.6015, 0.8245, 0.6015, 0.7033, 0.6043, 0.7004, 0.6043, 0.9352, 0.6015, 0.7033, 0.5582, 0.7033, 0.5554, 0.7004, 0.6043, 0.7004, 0.6552, 0.9035, 0.6119, 0.9035, 0.6119, 0.7874, 0.6552, 0.7874, 0.4343, 0.901, 0.4343, 0.7798, 0.4876, 0.7798, 0.4876, 0.8959, 0.7562, 0.9086, 0.7562, 0.7874, 0.8094, 0.7925, 0.8094, 0.9086, 0.3854, 0.7886, 0.4286, 0.7886, 0.4286, 0.8419, 0.3854, 0.8419, 0.1299, 0.2565, 0.2049, 0.2704, 0.1824, 0.3072, 0.1239, 0.2946, 0.4178, 0.5182, 0.3428, 0.532, 0.3373, 0.4939, 0.3956, 0.4814, 0.4753, 0.5078, 0.4534, 0.509, 0.4586, 0.4745, 0.4753, 0.4736, 0.4753, 0.5449, 0.451, 0.5451, 0.4534, 0.509, 0.4753, 0.5078, 0.4245, 0.5537, 0.3396, 0.5484, 0.3428, 0.532, 0.4178, 0.5182, 0.1268, 0.2401, 0.2117, 0.2349, 0.2049, 0.2704, 0.1299, 0.2565, 0.3396, 0.5484, 0.3333, 0.548, 0.3353, 0.5323, 0.3428, 0.532, 0.2117, 0.2349, 0.2214, 0.2343, 0.2143, 0.2711, 0.2049, 0.2704, 0.1202, 0.2405, 0.1268, 0.2401, 0.1299, 0.2565, 0.1221, 0.2562, 0.225, 0.8736, 0.2678, 0.8833, 0.2685, 0.8928, 0.2307, 0.8773, 0.3635, 0.933, 0.3635, 0.9712, 0.3424, 0.9712, 0.3424, 0.933, 0.2694, 0.8779, 0.3154, 0.8811, 0.3155, 0.8928, 0.2748, 0.8831, 0.216, 0.9147, 0.216, 0.9555, 0.1949, 0.9555, 0.1949, 0.9147, 0.1949, 0.9094, 0.216, 0.9094, 0.216, 0.9147, 0.1949, 0.9147, 0.5418, 0.9225, 0.5418, 0.9014, 0.5535, 0.9014, 0.5535, 0.9225, 0.8978, 0.2781, 0.8978, 0.257, 0.9074, 0.257, 0.9074, 0.2781, 0.9719, 0.5398, 0.9509, 0.5398, 0.9509, 0.5011, 0.9719, 0.5011, 0.7519, 0.9549, 0.7309, 0.9549, 0.7309, 0.9306, 0.7519, 0.9306, 0.7519, 0.9306, 0.7309, 0.9306, 0.7309, 0.9133, 0.7519, 0.9133, 0.7519, 0.9133, 0.7309, 0.9133, 0.7309, 0.8919, 0.7519, 0.8919, 0.3635, 0.9272, 0.3845, 0.9272, 0.3845, 0.9668, 0.3635, 0.9668, 0.3635, 0.933, 0.3424, 0.933, 0.3424, 0.9272, 0.3635, 0.9272, 0.959, 0.9605, 0.938, 0.9605, 0.938, 0.9498, 0.959, 0.9498, 0.959, 0.9498, 0.938, 0.9498, 0.938, 0.9326, 0.959, 0.9326, 0.959, 0.9326, 0.938, 0.9326, 0.938, 0.9154, 0.959, 0.9154, 0.959, 0.9154, 0.938, 0.9154, 0.938, 0.8975, 0.959, 0.8975, 0.959, 0.8975, 0.938, 0.8975, 0.938, 0.8903, 0.959, 0.8903, 0.2778, 0.8041, 0.3155, 0.7886, 0.3148, 0.7981, 0.2721, 0.8078, 0.2721, 0.8078, 0.3148, 0.7981, 0.2762, 0.8112, 0.2685, 0.8184, 0.2685, 0.8184, 0.2762, 0.8112, 0.2761, 0.8356, 0.2686, 0.8356, 0.2686, 0.8356, 0.2761, 0.8356, 0.2757, 0.8528, 0.2687, 0.8528, 0.2687, 0.8528, 0.2757, 0.8528, 0.2756, 0.8743, 0.2688, 0.8708, 0.2688, 0.8708, 0.2756, 0.8743, 0.3154, 0.8811, 0.2694, 0.8779, 0.2277, 0.7983, 0.2685, 0.7886, 0.2684, 0.8003, 0.2223, 0.8035, 0.2223, 0.8035, 0.2684, 0.8003, 0.2285, 0.8071, 0.2217, 0.8106, 0.2217, 0.8106, 0.2285, 0.8071, 0.2287, 0.8286, 0.2216, 0.8285, 0.2216, 0.8285, 0.2287, 0.8286, 0.2291, 0.8458, 0.2215, 0.8457, 0.2215, 0.8457, 0.2291, 0.8458, 0.2292, 0.8701, 0.2214, 0.863, 0.2214, 0.863, 0.2292, 0.8701, 0.2678, 0.8833, 0.225, 0.8736, 0.4283, 0.8656, 0.4315, 0.8771, 0.4229, 0.8802, 0.4198, 0.8687, 0.6166, 0.7751, 0.6166, 0.787, 0.6105, 0.787, 0.6105, 0.7751, 0.5376, 0.865, 0.5407, 0.8535, 0.5492, 0.8566, 0.5461, 0.8681, 0.6104, 0.8396, 0.6104, 0.8515, 0.6043, 0.8515, 0.6043, 0.8396, 0.4907, 0.7814, 0.4885, 0.7814, 0.4885, 0.7798, 0.4907, 0.7798, 0.4977, 0.7888, 0.4916, 0.7888, 0.4916, 0.7798, 0.4977, 0.7798, 0.6094, 0.8266, 0.6104, 0.8396, 0.6043, 0.8396, 0.6054, 0.8266, 0.5379, 0.8789, 0.5376, 0.865, 0.5461, 0.8681, 0.5465, 0.882, 0.6155, 0.762, 0.6166, 0.7751, 0.6105, 0.7751, 0.6115, 0.762, 0.4287, 0.8517, 0.4283, 0.8656, 0.4198, 0.8687, 0.4202, 0.8547, 0.4315, 0.8419, 0.4287, 0.8517, 0.4202, 0.8547, 0.4299, 0.8424, 0.4907, 0.7814, 0.4916, 0.7948, 0.4876, 0.7948, 0.4885, 0.7814, 0.5477, 0.8912, 0.5379, 0.8789, 0.5465, 0.882, 0.5492, 0.8917, 0.6085, 0.8183, 0.6094, 0.8266, 0.6054, 0.8266, 0.6062, 0.8183, 0.1239, 0.2946, 0.1824, 0.3072, 0.1683, 0.3389, 0.09947, 0.3133, 0.3956, 0.4814, 0.3373, 0.4939, 0.3129, 0.4751, 0.3816, 0.4496, 0.4753, 0.4736, 0.4586, 0.4745, 0.4592, 0.4441, 0.4753, 0.4431, 0.3428, 0.532, 0.3353, 0.5323, 0.3295, 0.494, 0.3373, 0.4939, 0.4972, 0.509, 0.4753, 0.5078, 0.4753, 0.4736, 0.4921, 0.4745, 0.1221, 0.2562, 0.1299, 0.2565, 0.1239, 0.2946, 0.1159, 0.2944, 0.5592, 0.951, 0.6005, 0.951, 0.5914, 0.9887, 0.5683, 0.9887, 0.4274, 0.5174, 0.4178, 0.5182, 0.3956, 0.4814, 0.4053, 0.4809, 0.2049, 0.2704, 0.2143, 0.2711, 0.1919, 0.3076, 0.1824, 0.3072, 0.4753, 0.3751, 0.4753, 0.3996, 0.4526, 0.4005, 0.4494, 0.3761, 0.4151, 0.3843, 0.4065, 0.4081, 0.2831, 0.4549, 0.2856, 0.4348, 0.4198, 0.9072, 0.4139, 0.899, 0.4139, 0.8735, 0.4198, 0.8817, 0.4921, 0.4745, 0.4753, 0.4736, 0.4753, 0.4431, 0.4915, 0.4441, 0.1159, 0.2944, 0.1239, 0.2946, 0.09947, 0.3133, 0.09145, 0.3132, 0.4139, 0.899, 0.3908, 0.8986, 0.3917, 0.8731, 0.4139, 0.8735, 0.4053, 0.4809, 0.3956, 0.4814, 0.3816, 0.4496, 0.3913, 0.4492, 0.1824, 0.3072, 0.1919, 0.3076, 0.1779, 0.3393, 0.1683, 0.3389, 0.8877, 0.2336, 0.9015, 0.01184, 0.9076, 0.02133, 0.8971, 0.2255, 0.8238, 0.2255, 0.8133, 0.02133, 0.8194, 0.01184, 0.8332, 0.2336, 0.8194, 0.01184, 0.8604, 0.0, 0.9015, 0.01184, 0.8877, 0.2336, 0.8332, 0.2336, 0.3917, 0.8731, 0.3854, 0.881, 0.389, 0.8499, 0.3954, 0.8419, 0.4915, 0.4441, 0.4753, 0.4431, 0.4753, 0.3996, 0.4981, 0.4005, 0.4198, 0.8817, 0.4139, 0.8735, 0.4113, 0.8422, 0.4174, 0.8504, 0.09947, 0.3133, 0.1683, 0.3389, 0.1935, 0.3805, 0.06947, 0.3335, 0.3816, 0.4496, 0.3129, 0.4751, 0.2831, 0.4549, 0.4065, 0.4081, 0.4753, 0.4431, 0.4592, 0.4441, 0.4526, 0.4005, 0.4753, 0.3996, 0.4139, 0.8735, 0.3917, 0.8731, 0.3954, 0.8419, 0.4113, 0.8422, 0.3913, 0.4492, 0.3816, 0.4496, 0.4065, 0.4081, 0.4163, 0.4076, 0.1683, 0.3389, 0.1779, 0.3393, 0.2031, 0.3809, 0.1935, 0.3805, 0.4248, 0.3839, 0.4163, 0.4076, 0.4065, 0.4081, 0.4151, 0.3843, 0.5013, 0.3761, 0.4981, 0.4005, 0.4753, 0.3996, 0.4753, 0.3751, 0.2022, 0.4043, 0.1935, 0.3805, 0.2031, 0.3809, 0.2118, 0.4047, 0.07193, 0.3536, 0.06947, 0.3335, 0.1935, 0.3805, 0.2022, 0.4043, 0.06391, 0.3534, 0.06145, 0.3333, 0.06947, 0.3335, 0.07193, 0.3536, 0.5884, 0.02022, 0.5895, 0.0, 0.6053, 0.0001899, 0.6059, 0.02043, 0.2856, 0.4348, 0.2831, 0.4549, 0.2753, 0.455, 0.2778, 0.4349, 0.5554, 0.4498, 0.5808, 0.04108, 0.5872, 0.04043, 0.5648, 0.4491, 0.5648, 0.4491, 0.5872, 0.04043, 0.6065, 0.04066, 0.6192, 0.4498, 0.0, 0.7881, 0.06637, 0.3735, 0.07439, 0.3737, 0.007981, 0.7884, 0.007981, 0.7884, 0.07439, 0.3737, 0.2109, 0.4281, 0.2118, 0.7797, 0.2118, 0.7797, 0.2109, 0.4281, 0.2205, 0.4285, 0.2214, 0.7802, 0.5164, 0.001123, 0.5046, 0.3516, 0.4753, 0.3507, 0.4753, 0.0, 0.4343, 0.008423, 0.4334, 0.3601, 0.4237, 0.3605, 0.4245, 0.008918, 0.4245, 0.008918, 0.4237, 0.3605, 0.288, 0.4147, 0.2214, 0.0, 0.4753, 0.0, 0.4753, 0.3507, 0.4461, 0.3516, 0.4343, 0.001123, 0.5861, 0.4498, 0.5861, 0.7003, 0.5684, 0.7003, 0.5684, 0.4498, 0.5684, 0.4498, 0.5684, 0.7003, 0.5554, 0.7004, 0.5554, 0.4499, 0.9509, 0.2506, 0.9509, 4.779e-05, 0.9683, 7.392e-05, 0.9683, 0.2506, 0.9683, 0.2506, 0.9683, 7.392e-05, 0.9863, 5.643e-05, 0.9863, 0.2506, 0.9863, 0.2506, 0.9863, 5.643e-05, 1.0, 0.0, 1.0, 0.2505, 0.6552, 0.9075, 0.6552, 0.657, 0.6729, 0.6569, 0.6729, 0.9074, 0.6729, 0.9074, 0.6729, 0.6569, 0.6907, 0.657, 0.6907, 0.9075, 0.9996, 0.2506, 0.9996, 0.5011, 0.9864, 0.5011, 0.9864, 0.2506, 0.9864, 0.2506, 0.9864, 0.5011, 0.9685, 0.5011, 0.9685, 0.2506, 0.9685, 0.2506, 0.9685, 0.5011, 0.9509, 0.5011, 0.9509, 0.2506, 0.6169, 0.4498, 0.6169, 0.4498, 0.6169, 0.4498, 0.6169, 0.4498, 0.6169, 0.4499, 0.6169, 0.7004, 0.6039, 0.7003, 0.6039, 0.4498, 0.6039, 0.4498, 0.6039, 0.7003, 0.5861, 0.7003, 0.5861, 0.4498, 0.4343, 0.9188, 0.4343, 0.9013, 0.4418, 0.9051, 0.4418, 0.9192, 0.6169, 0.4498, 0.6169, 0.4498, 0.6169, 0.4498, 0.6169, 0.4498, 0.6169, 0.4498, 0.6169, 0.4498, 0.6169, 0.4498, 0.6169, 0.4498, 0.6169, 0.4498, 0.6169, 0.4498, 0.6169, 0.4498, 0.6169, 0.4498, 0.6169, 0.4498, 0.6169, 0.4498, 0.6169, 0.4498, 0.6169, 0.4498, 0.6169, 0.4498, 0.6169, 0.4498, 0.6169, 0.4498, 0.6169, 0.4498, 0.6169, 0.4498, 0.6169, 0.4498, 0.6169, 0.4498, 0.6169, 0.4498, 0.6169, 0.4498, 0.6169, 0.4498, 0.6169, 0.4498, 0.6169, 0.4498, 0.6169, 0.4498, 0.6169, 0.4498, 0.6169, 0.4498, 0.6169, 0.4498, 0.6169, 0.4498, 0.6169, 0.4498, 0.6169, 0.4498, 0.6169, 0.4498, 0.6169, 0.4498, 0.6169, 0.4498, 0.6169, 0.4498, 0.6169, 0.4498, 0.6169, 0.4498, 0.6169, 0.4498, 0.6169, 0.4498, 0.6169, 0.4498, 0.4418, 0.9192, 0.4418, 0.9051, 0.452, 0.901, 0.452, 0.9188, 0.5184, 0.9017, 0.5184, 0.9194, 0.5109, 0.9195, 0.5109, 0.9053, 0.486, 0.9146, 0.4859, 0.9323, 0.4786, 0.9323, 0.4787, 0.918, 0.4343, 0.9368, 0.4343, 0.9188, 0.4418, 0.9192, 0.4418, 0.9337, 0.6111, 0.8702, 0.6111, 0.8886, 0.6043, 0.8869, 0.6043, 0.8721, 0.9121, 0.9394, 0.912, 0.9217, 0.9196, 0.9217, 0.9196, 0.936, 0.9044, 0.2965, 0.9044, 0.3149, 0.8978, 0.3132, 0.8978, 0.2984, 0.9044, 0.2781, 0.9044, 0.2965, 0.8978, 0.2946, 0.8978, 0.2798, 0.912, 0.9217, 0.9121, 0.9039, 0.9196, 0.9074, 0.9196, 0.9217, 0.2208, 0.8846, 0.2208, 0.903, 0.214, 0.9011, 0.214, 0.8862, 0.5184, 0.9194, 0.5184, 0.9373, 0.5109, 0.9339, 0.5109, 0.9195, 0.4859, 0.9323, 0.486, 0.9501, 0.4787, 0.9466, 0.4786, 0.9323, 0.5109, 0.9053, 0.5109, 0.9195, 0.5007, 0.9194, 0.5007, 0.9014, 0.4787, 0.918, 0.4786, 0.9323, 0.4682, 0.9323, 0.4683, 0.9142, 0.4418, 0.9337, 0.4418, 0.9192, 0.452, 0.9188, 0.452, 0.9371, 0.6117, 0.8535, 0.6117, 0.8683, 0.6043, 0.8702, 0.6043, 0.8515, 0.9196, 0.936, 0.9196, 0.9217, 0.9297, 0.9217, 0.9298, 0.9398, 0.4789, 0.9075, 0.4787, 0.918, 0.4683, 0.9142, 0.4686, 0.901, 0.4418, 0.9447, 0.4418, 0.9337, 0.452, 0.9371, 0.452, 0.951, 0.9196, 0.9217, 0.9196, 0.9074, 0.9298, 0.9036, 0.9297, 0.9217, 0.2214, 0.8678, 0.2214, 0.8826, 0.214, 0.8846, 0.214, 0.8658, 0.5109, 0.9195, 0.5109, 0.9339, 0.5007, 0.9376, 0.5007, 0.9194, 0.4786, 0.9323, 0.4787, 0.9466, 0.4683, 0.9504, 0.4682, 0.9323, 0.5007, 0.9376, 0.5007, 0.951, 0.4926, 0.951, 0.4926, 0.9376, 0.9298, 0.9398, 0.9297, 0.9217, 0.9378, 0.9217, 0.9378, 0.9398, 0.9298, 0.9036, 0.9299, 0.8903, 0.938, 0.8903, 0.9378, 0.9036, 0.452, 0.9371, 0.452, 0.9188, 0.4601, 0.9188, 0.4601, 0.9371, 0.4683, 0.9142, 0.4682, 0.9323, 0.4601, 0.9323, 0.4602, 0.9142, 0.5007, 0.9014, 0.5007, 0.9194, 0.4926, 0.9194, 0.4926, 0.9014, 0.452, 0.9188, 0.452, 0.901, 0.4601, 0.901, 0.4601, 0.9188, 0.4682, 0.9323, 0.4683, 0.9504, 0.4602, 0.9504, 0.4601, 0.9323, 0.5007, 0.9194, 0.5007, 0.9376, 0.4926, 0.9376, 0.4926, 0.9194, 0.9299, 0.953, 0.9298, 0.9398, 0.9378, 0.9398, 0.938, 0.953, 0.7393, 0.8191, 0.7393, 0.8027, 0.7452, 0.8027, 0.7452, 0.8191, 0.9297, 0.9217, 0.9298, 0.9036, 0.9378, 0.9036, 0.9378, 0.9217, 0.452, 0.951, 0.452, 0.9371, 0.4601, 0.9371, 0.4601, 0.9511, 0.1061, 0.7928, 0.08767, 0.7928, 0.08647, 0.7884, 0.1073, 0.7884, 0.2087, 0.8363, 0.2087, 0.8179, 0.2132, 0.8167, 0.2132, 0.8375, 0.1401, 0.8363, 0.1493, 0.8522, 0.146, 0.8555, 0.1356, 0.8375, 0.1995, 0.802, 0.1836, 0.7928, 0.1848, 0.7884, 0.2028, 0.7988, 0.122, 0.802, 0.1061, 0.7928, 0.1073, 0.7884, 0.1253, 0.7987, 0.1652, 0.8614, 0.1836, 0.8614, 0.1848, 0.8659, 0.164, 0.8659, 0.1312, 0.8179, 0.122, 0.802, 0.1253, 0.7987, 0.1356, 0.8167, 0.1652, 0.7928, 0.1493, 0.802, 0.146, 0.7987, 0.164, 0.7884, 0.1312, 0.8363, 0.1312, 0.8179, 0.1356, 0.8167, 0.1356, 0.8375, 0.1995, 0.8523, 0.2087, 0.8363, 0.2132, 0.8375, 0.2028, 0.8555, 0.06255, 0.8363, 0.07175, 0.8523, 0.06847, 0.8555, 0.05808, 0.8375, 0.6045, 0.7312, 0.6045, 0.7134, 0.6153, 0.7134, 0.6154, 0.7312, 0.1401, 0.8179, 0.1401, 0.8363, 0.1356, 0.8375, 0.1356, 0.8167, 0.05143, 0.9108, 0.05143, 0.931, 0.02766, 0.931, 0.02766, 0.9108, 0.05143, 0.931, 0.05142, 0.951, 0.02766, 0.951, 0.02766, 0.931, 0.1017, 0.8806, 0.1016, 0.8659, 0.1253, 0.8659, 0.1255, 0.8806, 0.1016, 0.9355, 0.1017, 0.9208, 0.1255, 0.9208, 0.1253, 0.9355, 0.2728, 0.8928, 0.2728, 0.9126, 0.249, 0.9126, 0.2491, 0.8928, 0.1018, 0.9007, 0.1017, 0.8806, 0.1255, 0.8806, 0.1255, 0.9007, 0.1017, 0.9208, 0.1018, 0.9007, 0.1255, 0.9007, 0.1255, 0.9208, 0.2728, 0.9126, 0.2728, 0.9329, 0.249, 0.9329, 0.249, 0.9126, 0.2728, 0.9329, 0.2728, 0.9484, 0.2491, 0.9484, 0.249, 0.9329, 0.9583, 0.8425, 0.9584, 0.8626, 0.9347, 0.8626, 0.9346, 0.8425, 0.9584, 0.8626, 0.9583, 0.8826, 0.9346, 0.8826, 0.9347, 0.8626, 0.05142, 0.8959, 0.05143, 0.9108, 0.02766, 0.9108, 0.02766, 0.8959, 0.07175, 0.8523, 0.08767, 0.8614, 0.08647, 0.8659, 0.06847, 0.8555, 0.1493, 0.802, 0.1401, 0.8179, 0.1356, 0.8167, 0.146, 0.7987, 0.08767, 0.7928, 0.07175, 0.802, 0.06847, 0.7987, 0.08647, 0.7884, 0.1836, 0.8614, 0.1995, 0.8523, 0.2028, 0.8555, 0.1848, 0.8659, 0.08767, 0.8614, 0.1061, 0.8614, 0.1073, 0.8659, 0.08647, 0.8659, 0.07175, 0.802, 0.06255, 0.8179, 0.05808, 0.8167, 0.06847, 0.7987, 0.1836, 0.7928, 0.1652, 0.7928, 0.164, 0.7884, 0.1848, 0.7884, 0.1061, 0.8614, 0.122, 0.8523, 0.1253, 0.8555, 0.1073, 0.8659, 0.1493, 0.8522, 0.1652, 0.8614, 0.164, 0.8659, 0.146, 0.8555, 0.2087, 0.8179, 0.1995, 0.802, 0.2028, 0.7988, 0.2132, 0.8167, 0.06255, 0.8179, 0.06255, 0.8363, 0.05808, 0.8375, 0.05808, 0.8167, 0.122, 0.8523, 0.1312, 0.8363, 0.1356, 0.8375, 0.1253, 0.8555, 0.3155, 0.8836, 0.3247, 0.8677, 0.3406, 0.8585, 0.359, 0.8585, 0.3749, 0.8677, 0.3841, 0.8836, 0.3841, 0.902, 0.3749, 0.918, 0.359, 0.9272, 0.3406, 0.9272, 0.3247, 0.918, 0.3155, 0.902, 0.7453, 0.8223, 0.7453, 0.8043, 0.7562, 0.8044, 0.7562, 0.8223, 0.7452, 0.8753, 0.7452, 0.8575, 0.7561, 0.8575, 0.7561, 0.8753, 0.6045, 0.749, 0.6045, 0.7312, 0.6154, 0.7312, 0.6153, 0.749, 0.7452, 0.8398, 0.7453, 0.8223, 0.7562, 0.8223, 0.7561, 0.8398, 0.7453, 0.8885, 0.7452, 0.8753, 0.7561, 0.8753, 0.7561, 0.8885, 0.4307, 0.8802, 0.4308, 0.8979, 0.4199, 0.8979, 0.4198, 0.8802, 0.6043, 0.762, 0.6045, 0.749, 0.6153, 0.749, 0.6152, 0.762, 0.6045, 0.7134, 0.6043, 0.7004, 0.6152, 0.7004, 0.6153, 0.7134, 0.4308, 0.8979, 0.4307, 0.9157, 0.4198, 0.9157, 0.4199, 0.8979, 0.7453, 0.8043, 0.7452, 0.7907, 0.7561, 0.7907, 0.7562, 0.8044, 0.7452, 0.8575, 0.7453, 0.8398, 0.7561, 0.8398, 0.7561, 0.8575, 0.1016, 0.964, 0.1016, 0.9355, 0.1268, 0.9355, 0.1268, 0.964, 0.7562, 0.9397, 0.7798, 0.9397, 0.7847, 0.95, 0.7562, 0.95, 0.8753, 0.9667, 0.8753, 0.9382, 0.9005, 0.9382, 0.9005, 0.9667, 0.414, 0.9176, 0.3903, 0.9176, 0.3854, 0.9072, 0.414, 0.9072, 0.1697, 0.9198, 0.1697, 0.9094, 0.1949, 0.9094, 0.1949, 0.9198, 0.7848, 0.9189, 0.7847, 0.9086, 0.8099, 0.9086, 0.8101, 0.9189, 0.7847, 0.95, 0.7848, 0.9397, 0.8101, 0.9397, 0.8099, 0.95, 0.7848, 0.9397, 0.7849, 0.9293, 0.8101, 0.9293, 0.8101, 0.9397, 0.7849, 0.9293, 0.7848, 0.9189, 0.8101, 0.9189, 0.8101, 0.9293, 0.1697, 0.9509, 0.1697, 0.9405, 0.1949, 0.9405, 0.1949, 0.9509, 0.1697, 0.9405, 0.1697, 0.9301, 0.1949, 0.9301, 0.1949, 0.9405, 0.1697, 0.9301, 0.1697, 0.9198, 0.1949, 0.9198, 0.1949, 0.9301, 0.414, 0.9487, 0.3854, 0.9487, 0.3903, 0.9383, 0.414, 0.9383, 0.414, 0.9383, 0.3903, 0.9383, 0.3931, 0.928, 0.414, 0.928, 0.414, 0.928, 0.3931, 0.928, 0.3903, 0.9176, 0.414, 0.9176, 0.7562, 0.9086, 0.7847, 0.9086, 0.7798, 0.9189, 0.7562, 0.9189, 0.7562, 0.9189, 0.7798, 0.9189, 0.7771, 0.9293, 0.7562, 0.9293, 0.7562, 0.9293, 0.7771, 0.9293, 0.7798, 0.9397, 0.7562, 0.9397, 0.6941, 0.9654, 0.6941, 0.9368, 0.7194, 0.9368, 0.7194, 0.9654, 0.6552, 0.9386, 0.6788, 0.9386, 0.6837, 0.949, 0.6552, 0.949, 0.2214, 0.9732, 0.2214, 0.9446, 0.2466, 0.9446, 0.2466, 0.9732, 0.6405, 0.9139, 0.6169, 0.9139, 0.6119, 0.9035, 0.6405, 0.9035, 0.1445, 0.9198, 0.1445, 0.9094, 0.1697, 0.9094, 0.1697, 0.9198, 0.0582, 0.9198, 0.05808, 0.9094, 0.0833, 0.9094, 0.08341, 0.9198, 0.05808, 0.9509, 0.0582, 0.9405, 0.08341, 0.9405, 0.0833, 0.9509, 0.0582, 0.9405, 0.05826, 0.9301, 0.08348, 0.9301, 0.08341, 0.9405, 0.05826, 0.9301, 0.0582, 0.9198, 0.08341, 0.9198, 0.08348, 0.9301, 0.1445, 0.9509, 0.1445, 0.9405, 0.1697, 0.9405, 0.1697, 0.9509, 0.1445, 0.9405, 0.1445, 0.9301, 0.1697, 0.9301, 0.1697, 0.9405, 0.1445, 0.9301, 0.1445, 0.9198, 0.1697, 0.9198, 0.1697, 0.9301, 0.6405, 0.945, 0.6119, 0.945, 0.6169, 0.9346, 0.6405, 0.9346, 0.6405, 0.9346, 0.6169, 0.9346, 0.6196, 0.9242, 0.6405, 0.9242, 0.6405, 0.9242, 0.6196, 0.9242, 0.6169, 0.9139, 0.6405, 0.9139, 0.6552, 0.9075, 0.6837, 0.9075, 0.6788, 0.9179, 0.6552, 0.9179, 0.6552, 0.9179, 0.6788, 0.9179, 0.6761, 0.9282, 0.6552, 0.9282, 0.6552, 0.9282, 0.6761, 0.9282, 0.6788, 0.9386, 0.6552, 0.9386, 0.3191, 0.8151, 0.3191, 0.832, 0.3155, 0.8329, 0.3155, 0.8142, 0.3275, 0.8006, 0.3191, 0.8151, 0.3155, 0.8142, 0.3248, 0.7979, 0.342, 0.7922, 0.3275, 0.8006, 0.3248, 0.7979, 0.3411, 0.7886, 0.3589, 0.7922, 0.342, 0.7922, 0.3411, 0.7886, 0.3598, 0.7886, 0.3734, 0.8006, 0.3589, 0.7922, 0.3598, 0.7886, 0.376, 0.798, 0.3818, 0.8151, 0.3734, 0.8006, 0.376, 0.798, 0.3854, 0.8142, 0.3818, 0.832, 0.3818, 0.8151, 0.3854, 0.8142, 0.3854, 0.8329, 0.3734, 0.8465, 0.3818, 0.832, 0.3854, 0.8329, 0.376, 0.8492, 0.3589, 0.855, 0.3734, 0.8465, 0.376, 0.8492, 0.3598, 0.8585, 0.342, 0.8549, 0.3589, 0.855, 0.3598, 0.8585, 0.3411, 0.8585, 0.3275, 0.8465, 0.342, 0.8549, 0.3411, 0.8585, 0.3248, 0.8492, 0.3191, 0.832, 0.3275, 0.8465, 0.3248, 0.8492, 0.3155, 0.8329, 0.4926, 0.8305, 0.4926, 0.8137, 0.501, 0.7991, 0.5156, 0.7907, 0.5324, 0.7907, 0.547, 0.7991, 0.5554, 0.8137, 0.5554, 0.8305, 0.547, 0.8451, 0.5324, 0.8535, 0.5156, 0.8535, 0.501, 0.8451, 0.6105, 0.7901, 0.6104, 0.8064, 0.6044, 0.8064, 0.6045, 0.7901, 0.2214, 0.8173, 0.2213, 0.8333, 0.2153, 0.8333, 0.2154, 0.8173, 0.7393, 0.8027, 0.7393, 0.7907, 0.7452, 0.7907, 0.7452, 0.8027, 0.2154, 0.8496, 0.2153, 0.8333, 0.2213, 0.8333, 0.2214, 0.8496, 0.6104, 0.8064, 0.6103, 0.8183, 0.6043, 0.8183, 0.6044, 0.8064, 0.6103, 0.762, 0.6104, 0.7739, 0.6044, 0.7739, 0.6043, 0.762, 0.2153, 0.8658, 0.2154, 0.8496, 0.2214, 0.8496, 0.2213, 0.8658, 0.2213, 0.7884, 0.2214, 0.8009, 0.2154, 0.8009, 0.2153, 0.7884, 0.7393, 0.8352, 0.7393, 0.8191, 0.7452, 0.8191, 0.7452, 0.8352, 0.6104, 0.7739, 0.6105, 0.7901, 0.6045, 0.7901, 0.6044, 0.7739, 0.2214, 0.8009, 0.2214, 0.8173, 0.2154, 0.8173, 0.2154, 0.8009, 0.288, 0.4147, 0.2856, 0.4348, 0.2778, 0.4349, 0.2802, 0.4148, 0.5872, 0.04043, 0.5884, 0.02022, 0.6059, 0.02043, 0.6065, 0.04066, 0.06637, 0.3735, 0.06391, 0.3534, 0.07193, 0.3536, 0.07439, 0.3737, 0.07439, 0.3737, 0.07193, 0.3536, 0.2022, 0.4043, 0.2109, 0.4281, 0.2109, 0.4281, 0.2022, 0.4043, 0.2118, 0.4047, 0.2205, 0.4285, 0.5046, 0.3516, 0.5013, 0.3761, 0.4753, 0.3751, 0.4753, 0.3507, 0.4334, 0.3601, 0.4248, 0.3839, 0.4151, 0.3843, 0.4237, 0.3605, 0.4237, 0.3605, 0.4151, 0.3843, 0.2856, 0.4348, 0.288, 0.4147, 0.4753, 0.3507, 0.4753, 0.3751, 0.4494, 0.3761, 0.4461, 0.3516])
me_x.materials.append(mat_001)
me_x.use_mirror_x = True
me_x.update()
me_x_1 = bpy.data.meshes.new('立方体')
me_x_1.from_pydata([(0.156, -2.915, -0.1708), (0.156, -4.348, -0.1708), (0.09007, -2.915, -0.2566), (0.09007, -4.348, -0.2566), (-5.724e-09, -2.915, -0.288), (-5.724e-09, -4.348, -0.288), (0.1801, -4.348, -0.05361), (0.1801, -2.915, -0.05361), (0.156, -4.348, 0.06358), (0.156, -2.915, 0.06358), (0.09007, -4.348, 0.126), (0.09007, -2.915, 0.126), (-5.724e-09, -4.348, 0.1122), (-5.724e-09, -2.915, 0.1122), (-0.09007, -4.348, 0.126), (-0.09007, -2.915, 0.126), (-0.156, -4.348, 0.06358), (-0.156, -2.915, 0.06358), (-0.1801, -4.348, -0.05361), (-0.1801, -2.915, -0.05361), (-0.156, -4.348, -0.1708), (-0.156, -2.915, -0.1708), (-0.09007, -4.348, -0.2566), (-0.09007, -2.915, -0.2566), (0.09089, -2.82, 0.1264), (0.09421, -2.82, 0.02369), (0.09089, -1.53, 0.1264), (0.09089, -1.53, 0.02369), (0.1265, -2.82, 0.1264), (0.1298, -2.82, 0.02369), (0.1265, -1.53, 0.1264), (0.1265, -1.53, 0.02369), (0.09089, -2.888, 0.1264), (0.09421, -2.888, 0.02369), (0.1298, -2.888, 0.02369), (0.1265, -2.888, 0.1264), (0.162, -2.82, -0.05715), (0.1265, -2.82, -0.05715), (0.162, -2.888, -0.05715), (0.1265, -2.888, -0.05715), (0.162, -2.82, -0.1242), (0.1265, -2.82, -0.1242), (0.162, -2.888, -0.1242), (0.1265, -2.888, -0.1242), (0.162, -2.917, -0.05715), (0.1265, -2.917, -0.05715), (0.162, -2.917, -0.1242), (0.1265, -2.917, -0.1242)], [], [(3, 2, 0, 1), (5, 4, 2, 3), (1, 0, 7, 6), (6, 7, 9, 8), (8, 9, 11, 10), (10, 11, 13, 12), (12, 13, 15, 14), (14, 15, 17, 16), (16, 17, 19, 18), (18, 19, 21, 20), (5, 3, 1, 6, 8, 10, 12, 14, 16, 18, 20, 22), (20, 21, 23, 22), (22, 23, 4, 5), (0, 2, 4, 23, 21, 19, 17, 15, 13, 11, 9, 7), (24, 25, 27, 26), (26, 27, 31, 30), (30, 31, 29, 28), (25, 24, 32, 33), (26, 30, 28, 24), (31, 27, 25, 29), (35, 34, 33, 32), (24, 28, 35, 32), (34, 29, 36, 38), (28, 29, 34, 35), (37, 39, 43, 41), (25, 33, 39, 37), (33, 34, 38, 39), (29, 25, 37, 36), (40, 41, 43, 42), (36, 37, 41, 40), (38, 36, 40, 42), (38, 42, 46, 44), (45, 44, 46, 47), (42, 43, 47, 46), (39, 38, 44, 45), (43, 39, 45, 47)])
_uv = me_x_1.uv_layers.new(name='UVマップ')
_uv.uv.foreach_set('vector', [0.0, 0.7758, 4.842e-08, 0.0, 0.0442, 7.23e-06, 0.0442, 0.7758, 0.8391, 0.7758, 0.8391, 0.0, 0.8879, 0.0, 0.8879, 0.7758, 0.0442, 0.7758, 0.0442, 7.23e-06, 0.1068, 1.046e-05, 0.1068, 0.7758, 0.1068, 0.7758, 0.1068, 1.046e-05, 0.1709, 8.65e-06, 0.1709, 0.7758, 0.1709, 0.7758, 0.1709, 8.65e-06, 0.2068, 2.453e-06, 0.2068, 0.7758, 0.3834, 0.7758, 0.3834, 0.0, 0.4321, 0.0, 0.4321, 0.7758, 0.4321, 0.7758, 0.4321, 0.0, 0.4809, 0.0, 0.4809, 0.7758, 0.4809, 0.7758, 0.4809, 0.0, 0.5166, 0.0, 0.5166, 0.7758, 0.3834, 2.066e-06, 0.3834, 0.7758, 0.3222, 0.7758, 0.3222, 5.423e-06, 0.3222, 5.423e-06, 0.3222, 0.7758, 0.2576, 0.7758, 0.2576, 4.906e-06, 0.4809, 0.7758, 0.5297, 0.7928, 0.5654, 0.8393, 0.5785, 0.9028, 0.5654, 0.9662, 0.5297, 1.0, 0.4809, 0.9926, 0.4321, 1.0, 0.3964, 0.9662, 0.3834, 0.9028, 0.3964, 0.8393, 0.4321, 0.7928, 0.2576, 4.906e-06, 0.2576, 0.7758, 0.2068, 0.7758, 0.2068, 0.0, 0.7903, 0.7758, 0.7903, 0.0, 0.8391, 0.0, 0.8391, 0.7758, 0.6083, 0.8148, 0.644, 0.7683, 0.6928, 0.7513, 0.7415, 0.7683, 0.7772, 0.8148, 0.7903, 0.8782, 0.7772, 0.9417, 0.7415, 0.9755, 0.6928, 0.968, 0.644, 0.9755, 0.6083, 0.9417, 0.5952, 0.8782, 0.6537, 0.05251, 0.7093, 0.05251, 0.7092, 0.7513, 0.6537, 0.7513, 0.3641, 0.8315, 0.3641, 0.7758, 0.3834, 0.7758, 0.3834, 0.8315, 0.6537, 0.7513, 0.5985, 0.7513, 0.5983, 0.05251, 0.6537, 0.05251, 0.7093, 0.05251, 0.6537, 0.05251, 0.6537, 0.01555, 0.7093, 0.01555, 0.8879, 0.0, 0.9071, 0.0, 0.9071, 0.6988, 0.8879, 0.6988, 0.9071, 4.938e-05, 0.9264, 0.0, 0.9264, 0.6988, 0.9071, 0.6989, 0.818, 0.7795, 0.8092, 0.8345, 0.7903, 0.8308, 0.7991, 0.7758, 0.8879, 0.6988, 0.9071, 0.6988, 0.9071, 0.7358, 0.8879, 0.7358, 0.5983, 0.01555, 0.5983, 0.05251, 0.5526, 0.0525, 0.5526, 0.01555, 0.6537, 0.05251, 0.5983, 0.05251, 0.5983, 0.01555, 0.6537, 0.01555, 0.7541, 0.0525, 0.7541, 0.01555, 0.7903, 0.01555, 0.7903, 0.0525, 0.7093, 0.05251, 0.7093, 0.01555, 0.7541, 0.01555, 0.7541, 0.0525, 0.7903, 0.8308, 0.8092, 0.8345, 0.818, 0.8808, 0.7991, 0.8771, 0.8258, 0.7799, 0.8446, 0.7758, 0.8369, 0.8223, 0.818, 0.8264, 0.3448, 0.7758, 0.3641, 0.7758, 0.3641, 0.8128, 0.3448, 0.8128, 0.818, 0.8264, 0.8369, 0.8223, 0.8446, 0.8578, 0.8258, 0.8619, 0.5526, 0.01555, 0.5526, 0.0525, 0.5166, 0.05251, 0.5166, 0.01555, 0.5526, 0.01555, 0.5166, 0.01555, 0.5166, 9.038e-07, 0.5526, 0.0, 0.3448, 0.8121, 0.3256, 0.8121, 0.3256, 0.7758, 0.3448, 0.7758, 0.3448, 0.8128, 0.3641, 0.8128, 0.3641, 0.8283, 0.3448, 0.8283, 0.5322, 0.7513, 0.5322, 0.7706, 0.5166, 0.7706, 0.5166, 0.7513, 0.7903, 0.01555, 0.7541, 0.01555, 0.7541, 0.0, 0.7903, 3.873e-07])
me_x_1.materials.append(mat_002)
me_x_1.update()

# ---- objects
ob_light = bpy.data.objects.new('Light', light_light)
ob_camera = bpy.data.objects.new('Camera', cam_camera)
ob_rifle = bpy.data.objects.new('Rifle', me_x)
ob_rifle_forend = bpy.data.objects.new('Rifle_Forend', me_x_1)

# ---- transforms, parenting, visibility, modifiers, constraints
ob_light.location = (4.076, 1.005, 5.904)
ob_light.rotation_euler = (0.6503, 0.05522, 1.866)
ob_light.lock_rotations_4d = False
ob_light.empty_display_type = 'ARROWS'
ob_light.color = (0.0, 0.0, 0.0, 0.0)
ob_light.lineart.crease_threshold = 0.0
ob_camera.location = (7.359, -6.926, 4.958)
ob_camera.rotation_euler = (1.109, 0.0, 0.8149)
ob_camera.lock_rotations_4d = False
ob_camera.empty_display_type = 'ARROWS'
ob_camera.color = (0.0, 0.0, 0.0, 0.0)
ob_camera.display_type = 'WIRE'
ob_camera.lineart.crease_threshold = 0.0
ob_rifle.location = (0.0, 0.0, 0.0)
ob_rifle.use_mesh_mirror_x = True
ob_rifle_forend.location = (0.0, 0.0, 0.0)

# ---- collection membership
col_collection.objects.link(ob_light)
col_collection.objects.link(ob_camera)
col_collection.objects.link(ob_rifle)
col_collection.objects.link(ob_rifle_forend)

# ---- scene / render settings (as saved in the file)
scene.camera = ob_camera
scene.frame_start = 1; scene.frame_end = 250; scene.frame_set(1)
scene.render.engine = 'BLENDER_EEVEE_NEXT'
scene.cycles.sampling_pattern = 'TABULATED_SOBOL'
scene.view_settings.view_transform = 'Filmic'
bpy.context.view_layer.update()
